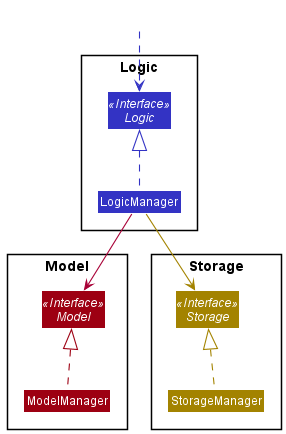

The diagram above was rendered by PlantUML. Its source (embedded in the PNG):
@startuml
!include style.puml
skinparam arrowThickness 1.1

package Logic {
Interface Logic <<Interface>> LOGIC_COLOR
Class LogicManager LOGIC_COLOR
}

package Model{
Interface Model <<Interface>> MODEL_COLOR
Class ModelManager MODEL_COLOR
}

package Storage{
Interface Storage <<Interface>> STORAGE_COLOR
Class StorageManager STORAGE_COLOR
}

Class HiddenOutside #FFFFFF
HiddenOutside .[LOGIC_COLOR].> Logic

LogicManager .up[LOGIC_COLOR].|> Logic
ModelManager .up[MODEL_COLOR].|> Model
StorageManager .up[STORAGE_COLOR].|> Storage

LogicManager --> Model
LogicManager -[STORAGE_COLOR]-> Storage
@enduml